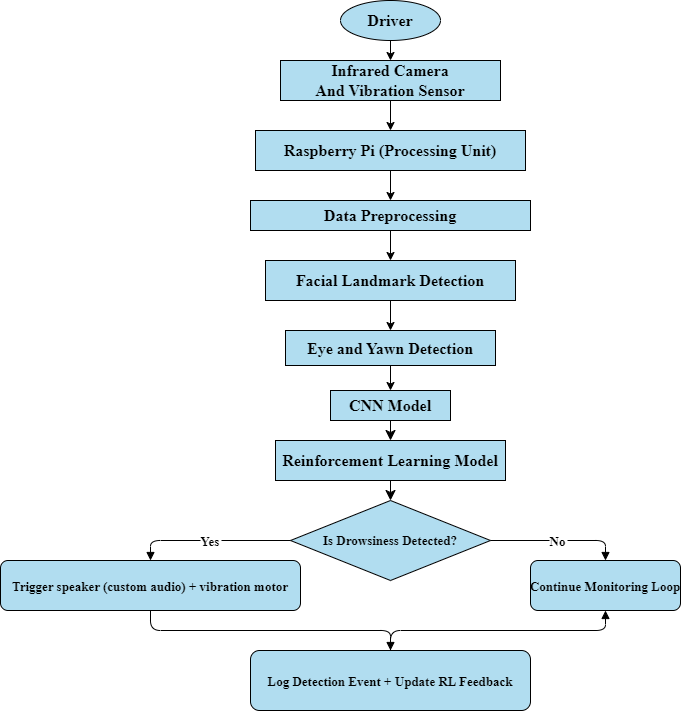

The diagram above was exported from draw.io. Its source (the exported page's mxGraphModel, read from the mxfile embedded in the PNG):
<mxGraphModel dx="1793" dy="1168" grid="1" gridSize="10" guides="1" tooltips="1" connect="1" arrows="1" fold="1" page="1" pageScale="1" pageWidth="850" pageHeight="1100" math="0" shadow="0">
  <root>
    <mxCell id="0" />
    <mxCell id="1" parent="0" />
    <mxCell id="wiRE02hNlrh-mbSfPDSD-1" value="&lt;font face=&quot;Times New Roman&quot; size=&quot;3&quot;&gt;&lt;b&gt;Driver&lt;/b&gt;&lt;/font&gt;" style="ellipse;whiteSpace=wrap;html=1;fillColor=#b1ddf0;strokeColor=#000000;" parent="1" vertex="1">
      <mxGeometry x="390" y="50" width="100" height="40" as="geometry" />
    </mxCell>
    <mxCell id="wiRE02hNlrh-mbSfPDSD-2" value="" style="endArrow=classic;html=1;rounded=0;entryX=0.5;entryY=0;entryDx=0;entryDy=0;exitX=0.5;exitY=1;exitDx=0;exitDy=0;fontColor=#FFFFFF;fillColor=#b1ddf0;strokeColor=#000000;" parent="1" source="wiRE02hNlrh-mbSfPDSD-1" target="wiRE02hNlrh-mbSfPDSD-4" edge="1">
      <mxGeometry width="50" height="50" relative="1" as="geometry">
        <mxPoint x="410" y="110" as="sourcePoint" />
        <mxPoint x="340" y="170" as="targetPoint" />
      </mxGeometry>
    </mxCell>
    <mxCell id="wiRE02hNlrh-mbSfPDSD-4" value="&lt;font face=&quot;Times New Roman&quot; size=&quot;3&quot;&gt;&lt;b&gt;Infrared Camera And&amp;nbsp;&lt;/b&gt;&lt;/font&gt;&lt;b style=&quot;font-family: &amp;quot;Times New Roman&amp;quot;; font-size: medium;&quot;&gt;Vibration Sensor&lt;/b&gt;" style="rounded=0;whiteSpace=wrap;html=1;fillColor=#b1ddf0;strokeColor=#000000;" parent="1" vertex="1">
      <mxGeometry x="330" y="110" width="220" height="40" as="geometry" />
    </mxCell>
    <mxCell id="wiRE02hNlrh-mbSfPDSD-6" value="" style="endArrow=classic;html=1;rounded=0;entryX=0.5;entryY=0;entryDx=0;entryDy=0;exitX=0.5;exitY=1;exitDx=0;exitDy=0;fontColor=#FFFFFF;fillColor=#b1ddf0;strokeColor=#000000;" parent="1" source="wiRE02hNlrh-mbSfPDSD-4" target="wiRE02hNlrh-mbSfPDSD-8" edge="1">
      <mxGeometry width="50" height="50" relative="1" as="geometry">
        <mxPoint x="430" y="163" as="sourcePoint" />
        <mxPoint x="289.5" y="320" as="targetPoint" />
      </mxGeometry>
    </mxCell>
    <mxCell id="wiRE02hNlrh-mbSfPDSD-8" value="&lt;font face=&quot;Times New Roman&quot; size=&quot;3&quot;&gt;&lt;b&gt;Raspberry Pi (Processing Unit)&lt;/b&gt;&lt;/font&gt;" style="rounded=0;whiteSpace=wrap;html=1;fillColor=#b1ddf0;strokeColor=#000000;" parent="1" vertex="1">
      <mxGeometry x="305" y="180" width="270" height="40" as="geometry" />
    </mxCell>
    <mxCell id="wiRE02hNlrh-mbSfPDSD-11" value="" style="endArrow=classic;html=1;rounded=0;exitX=0.5;exitY=1;exitDx=0;exitDy=0;entryX=0.5;entryY=0;entryDx=0;entryDy=0;fontColor=#FFFFFF;fillColor=#b1ddf0;strokeColor=#000000;" parent="1" source="wiRE02hNlrh-mbSfPDSD-8" target="wiRE02hNlrh-mbSfPDSD-12" edge="1">
      <mxGeometry width="50" height="50" relative="1" as="geometry">
        <mxPoint x="289" y="380" as="sourcePoint" />
        <mxPoint x="291" y="480" as="targetPoint" />
      </mxGeometry>
    </mxCell>
    <mxCell id="wiRE02hNlrh-mbSfPDSD-12" value="&lt;font face=&quot;Times New Roman&quot; size=&quot;3&quot;&gt;&lt;b&gt;Data Preprocessing&lt;/b&gt;&lt;/font&gt;" style="rounded=0;whiteSpace=wrap;html=1;fillColor=#b1ddf0;strokeColor=#000000;" parent="1" vertex="1">
      <mxGeometry x="300" y="250" width="280" height="30" as="geometry" />
    </mxCell>
    <mxCell id="wiRE02hNlrh-mbSfPDSD-13" value="&lt;font face=&quot;Times New Roman&quot; size=&quot;3&quot;&gt;&lt;b&gt;Facial Landmark Detection&lt;/b&gt;&lt;/font&gt;" style="rounded=0;whiteSpace=wrap;html=1;fillColor=#b1ddf0;strokeColor=#000000;" parent="1" vertex="1">
      <mxGeometry x="315" y="310" width="250" height="40" as="geometry" />
    </mxCell>
    <mxCell id="wiRE02hNlrh-mbSfPDSD-14" value="&lt;font face=&quot;Times New Roman&quot; size=&quot;3&quot;&gt;&lt;b&gt;Eye and Yawn Detection&lt;/b&gt;&lt;/font&gt;" style="rounded=0;whiteSpace=wrap;html=1;fillColor=#b1ddf0;strokeColor=#000000;" parent="1" vertex="1">
      <mxGeometry x="335" y="380" width="210" height="35" as="geometry" />
    </mxCell>
    <mxCell id="wiRE02hNlrh-mbSfPDSD-15" value="&lt;font face=&quot;Times New Roman&quot; size=&quot;3&quot;&gt;&lt;b&gt;CNN Model&lt;/b&gt;&lt;/font&gt;" style="rounded=0;whiteSpace=wrap;html=1;fillColor=#b1ddf0;strokeColor=#000000;" parent="1" vertex="1">
      <mxGeometry x="380" y="440" width="120" height="30" as="geometry" />
    </mxCell>
    <mxCell id="iNLckYZfulWiqqEXtm-1-12" value="" style="edgeStyle=none;curved=1;rounded=0;orthogonalLoop=1;jettySize=auto;html=1;fontSize=12;startSize=8;endSize=8;fontColor=#FFFFFF;fillColor=#b1ddf0;strokeColor=#000000;" edge="1" parent="1" source="wiRE02hNlrh-mbSfPDSD-16" target="iNLckYZfulWiqqEXtm-1-3">
      <mxGeometry relative="1" as="geometry" />
    </mxCell>
    <mxCell id="wiRE02hNlrh-mbSfPDSD-16" value="&lt;font face=&quot;Times New Roman&quot; size=&quot;3&quot;&gt;&lt;b&gt;Reinforcement Learning Model&lt;/b&gt;&lt;/font&gt;" style="rounded=0;whiteSpace=wrap;html=1;fillColor=#b1ddf0;strokeColor=#000000;" parent="1" vertex="1">
      <mxGeometry x="325" y="490" width="230" height="40" as="geometry" />
    </mxCell>
    <mxCell id="wiRE02hNlrh-mbSfPDSD-17" value="" style="endArrow=classic;html=1;rounded=0;entryX=0.5;entryY=0;entryDx=0;entryDy=0;exitX=0.5;exitY=1;exitDx=0;exitDy=0;fontColor=#FFFFFF;fillColor=#b1ddf0;strokeColor=#000000;" parent="1" source="wiRE02hNlrh-mbSfPDSD-12" target="wiRE02hNlrh-mbSfPDSD-13" edge="1">
      <mxGeometry width="50" height="50" relative="1" as="geometry">
        <mxPoint x="300" y="312" as="sourcePoint" />
        <mxPoint x="630" y="570" as="targetPoint" />
      </mxGeometry>
    </mxCell>
    <mxCell id="wiRE02hNlrh-mbSfPDSD-18" value="" style="endArrow=classic;html=1;rounded=0;exitX=0.5;exitY=1;exitDx=0;exitDy=0;entryX=0.5;entryY=0;entryDx=0;entryDy=0;fontColor=#FFFFFF;fillColor=#b1ddf0;strokeColor=#000000;" parent="1" source="wiRE02hNlrh-mbSfPDSD-13" target="wiRE02hNlrh-mbSfPDSD-14" edge="1">
      <mxGeometry width="50" height="50" relative="1" as="geometry">
        <mxPoint x="590" y="630" as="sourcePoint" />
        <mxPoint x="640" y="580" as="targetPoint" />
      </mxGeometry>
    </mxCell>
    <mxCell id="wiRE02hNlrh-mbSfPDSD-19" value="" style="endArrow=classic;html=1;rounded=0;exitX=0.5;exitY=1;exitDx=0;exitDy=0;entryX=0.5;entryY=0;entryDx=0;entryDy=0;fontColor=#FFFFFF;fillColor=#b1ddf0;strokeColor=#000000;" parent="1" source="wiRE02hNlrh-mbSfPDSD-14" target="wiRE02hNlrh-mbSfPDSD-15" edge="1">
      <mxGeometry width="50" height="50" relative="1" as="geometry">
        <mxPoint x="600" y="640" as="sourcePoint" />
        <mxPoint x="650" y="590" as="targetPoint" />
      </mxGeometry>
    </mxCell>
    <mxCell id="iNLckYZfulWiqqEXtm-1-2" value="" style="endArrow=classic;html=1;rounded=0;fontSize=12;startSize=8;endSize=8;curved=1;exitX=0.5;exitY=1;exitDx=0;exitDy=0;entryX=0.5;entryY=0;entryDx=0;entryDy=0;fontColor=#FFFFFF;fillColor=#b1ddf0;strokeColor=#000000;" edge="1" parent="1" source="wiRE02hNlrh-mbSfPDSD-15" target="wiRE02hNlrh-mbSfPDSD-16">
      <mxGeometry width="50" height="50" relative="1" as="geometry">
        <mxPoint x="490" y="500" as="sourcePoint" />
        <mxPoint x="540" y="450" as="targetPoint" />
      </mxGeometry>
    </mxCell>
    <mxCell id="iNLckYZfulWiqqEXtm-1-3" value="Is Drowsiness Detected?" style="rhombus;whiteSpace=wrap;html=1;fillColor=#b1ddf0;fontFamily=Times New Roman;fontSize=13;fontStyle=1;strokeColor=#000000;" vertex="1" parent="1">
      <mxGeometry x="340" y="550" width="200" height="80" as="geometry" />
    </mxCell>
    <mxCell id="iNLckYZfulWiqqEXtm-1-4" value="Continue Monitoring Loop" style="rounded=1;fillColor=#b1ddf0;fontFamily=Times New Roman;fontSize=13;fontStyle=1;strokeColor=#000000;" vertex="1" parent="1">
      <mxGeometry x="580" y="610" width="150" height="50" as="geometry" />
    </mxCell>
    <mxCell id="iNLckYZfulWiqqEXtm-1-5" value="Yes" style="edgeStyle=orthogonalEdgeStyle;endArrow=block;fontFamily=Times New Roman;fontSize=13;fontStyle=1;fontColor=#000000;entryX=0.5;entryY=0;entryDx=0;entryDy=0;exitX=0;exitY=0.5;exitDx=0;exitDy=0;fillColor=#b1ddf0;strokeColor=#000000;" edge="1" parent="1" source="iNLckYZfulWiqqEXtm-1-3" target="iNLckYZfulWiqqEXtm-1-9">
      <mxGeometry relative="1" as="geometry">
        <Array as="points">
          <mxPoint x="200" y="590" />
        </Array>
        <mxPoint x="190" y="700" as="targetPoint" />
      </mxGeometry>
    </mxCell>
    <mxCell id="iNLckYZfulWiqqEXtm-1-6" value="No" style="edgeStyle=orthogonalEdgeStyle;endArrow=block;fontFamily=Times New Roman;fontSize=13;fontStyle=1;exitX=1;exitY=0.5;exitDx=0;exitDy=0;entryX=0.5;entryY=0;entryDx=0;entryDy=0;fontColor=#000000;fillColor=#b1ddf0;strokeColor=#000000;" edge="1" parent="1" source="iNLckYZfulWiqqEXtm-1-3" target="iNLckYZfulWiqqEXtm-1-4">
      <mxGeometry relative="1" as="geometry">
        <Array as="points">
          <mxPoint x="655" y="590" />
        </Array>
      </mxGeometry>
    </mxCell>
    <mxCell id="iNLckYZfulWiqqEXtm-1-7" style="edgeStyle=orthogonalEdgeStyle;endArrow=block;fontFamily=Times New Roman;fontSize=13;fontStyle=1;fontColor=#FFFFFF;exitX=0.5;exitY=1;exitDx=0;exitDy=0;entryX=0.5;entryY=0;entryDx=0;entryDy=0;fillColor=#b1ddf0;strokeColor=#000000;" edge="1" parent="1" source="iNLckYZfulWiqqEXtm-1-9" target="iNLckYZfulWiqqEXtm-1-10">
      <mxGeometry relative="1" as="geometry">
        <mxPoint x="440" y="920" as="targetPoint" />
        <Array as="points">
          <mxPoint x="200" y="680" />
          <mxPoint x="440" y="680" />
        </Array>
        <mxPoint x="190" y="780" as="sourcePoint" />
      </mxGeometry>
    </mxCell>
    <mxCell id="iNLckYZfulWiqqEXtm-1-8" style="edgeStyle=orthogonalEdgeStyle;endArrow=block;fontFamily=Times New Roman;fontSize=13;fontStyle=1;entryX=0.5;entryY=1;entryDx=0;entryDy=0;exitX=0.5;exitY=0;exitDx=0;exitDy=0;fontColor=#FFFFFF;fillColor=#b1ddf0;strokeColor=#000000;" edge="1" parent="1" target="iNLckYZfulWiqqEXtm-1-4" source="iNLckYZfulWiqqEXtm-1-10">
      <mxGeometry relative="1" as="geometry">
        <Array as="points">
          <mxPoint x="440" y="680" />
          <mxPoint x="655" y="680" />
        </Array>
        <mxPoint x="440" y="920" as="sourcePoint" />
      </mxGeometry>
    </mxCell>
    <mxCell id="iNLckYZfulWiqqEXtm-1-9" value="Trigger speaker (custom audio) + vibration motor" style="rounded=1;fillColor=#b1ddf0;fontFamily=Times New Roman;fontSize=13;fontStyle=1;strokeColor=#000000;" vertex="1" parent="1">
      <mxGeometry x="50" y="610" width="300" height="50" as="geometry" />
    </mxCell>
    <mxCell id="iNLckYZfulWiqqEXtm-1-11" value="" style="edgeStyle=orthogonalEdgeStyle;endArrow=block;fontFamily=Times New Roman;fontSize=13;fontStyle=1;entryX=0.5;entryY=1;entryDx=0;entryDy=0;exitX=0.5;exitY=0;exitDx=0;exitDy=0;fontColor=#FFFFFF;fillColor=#b1ddf0;strokeColor=#000000;" edge="1" parent="1" source="iNLckYZfulWiqqEXtm-1-10" target="iNLckYZfulWiqqEXtm-1-10">
      <mxGeometry relative="1" as="geometry">
        <Array as="points" />
        <mxPoint x="440" y="920" as="sourcePoint" />
        <mxPoint x="655" y="710" as="targetPoint" />
      </mxGeometry>
    </mxCell>
    <mxCell id="iNLckYZfulWiqqEXtm-1-10" value="Log Detection Event + Update RL Feedback" style="rounded=1;fillColor=#b1ddf0;fontFamily=Times New Roman;fontSize=13;fontStyle=1;strokeColor=#000000;" vertex="1" parent="1">
      <mxGeometry x="300" y="700" width="280" height="60" as="geometry" />
    </mxCell>
  </root>
</mxGraphModel>